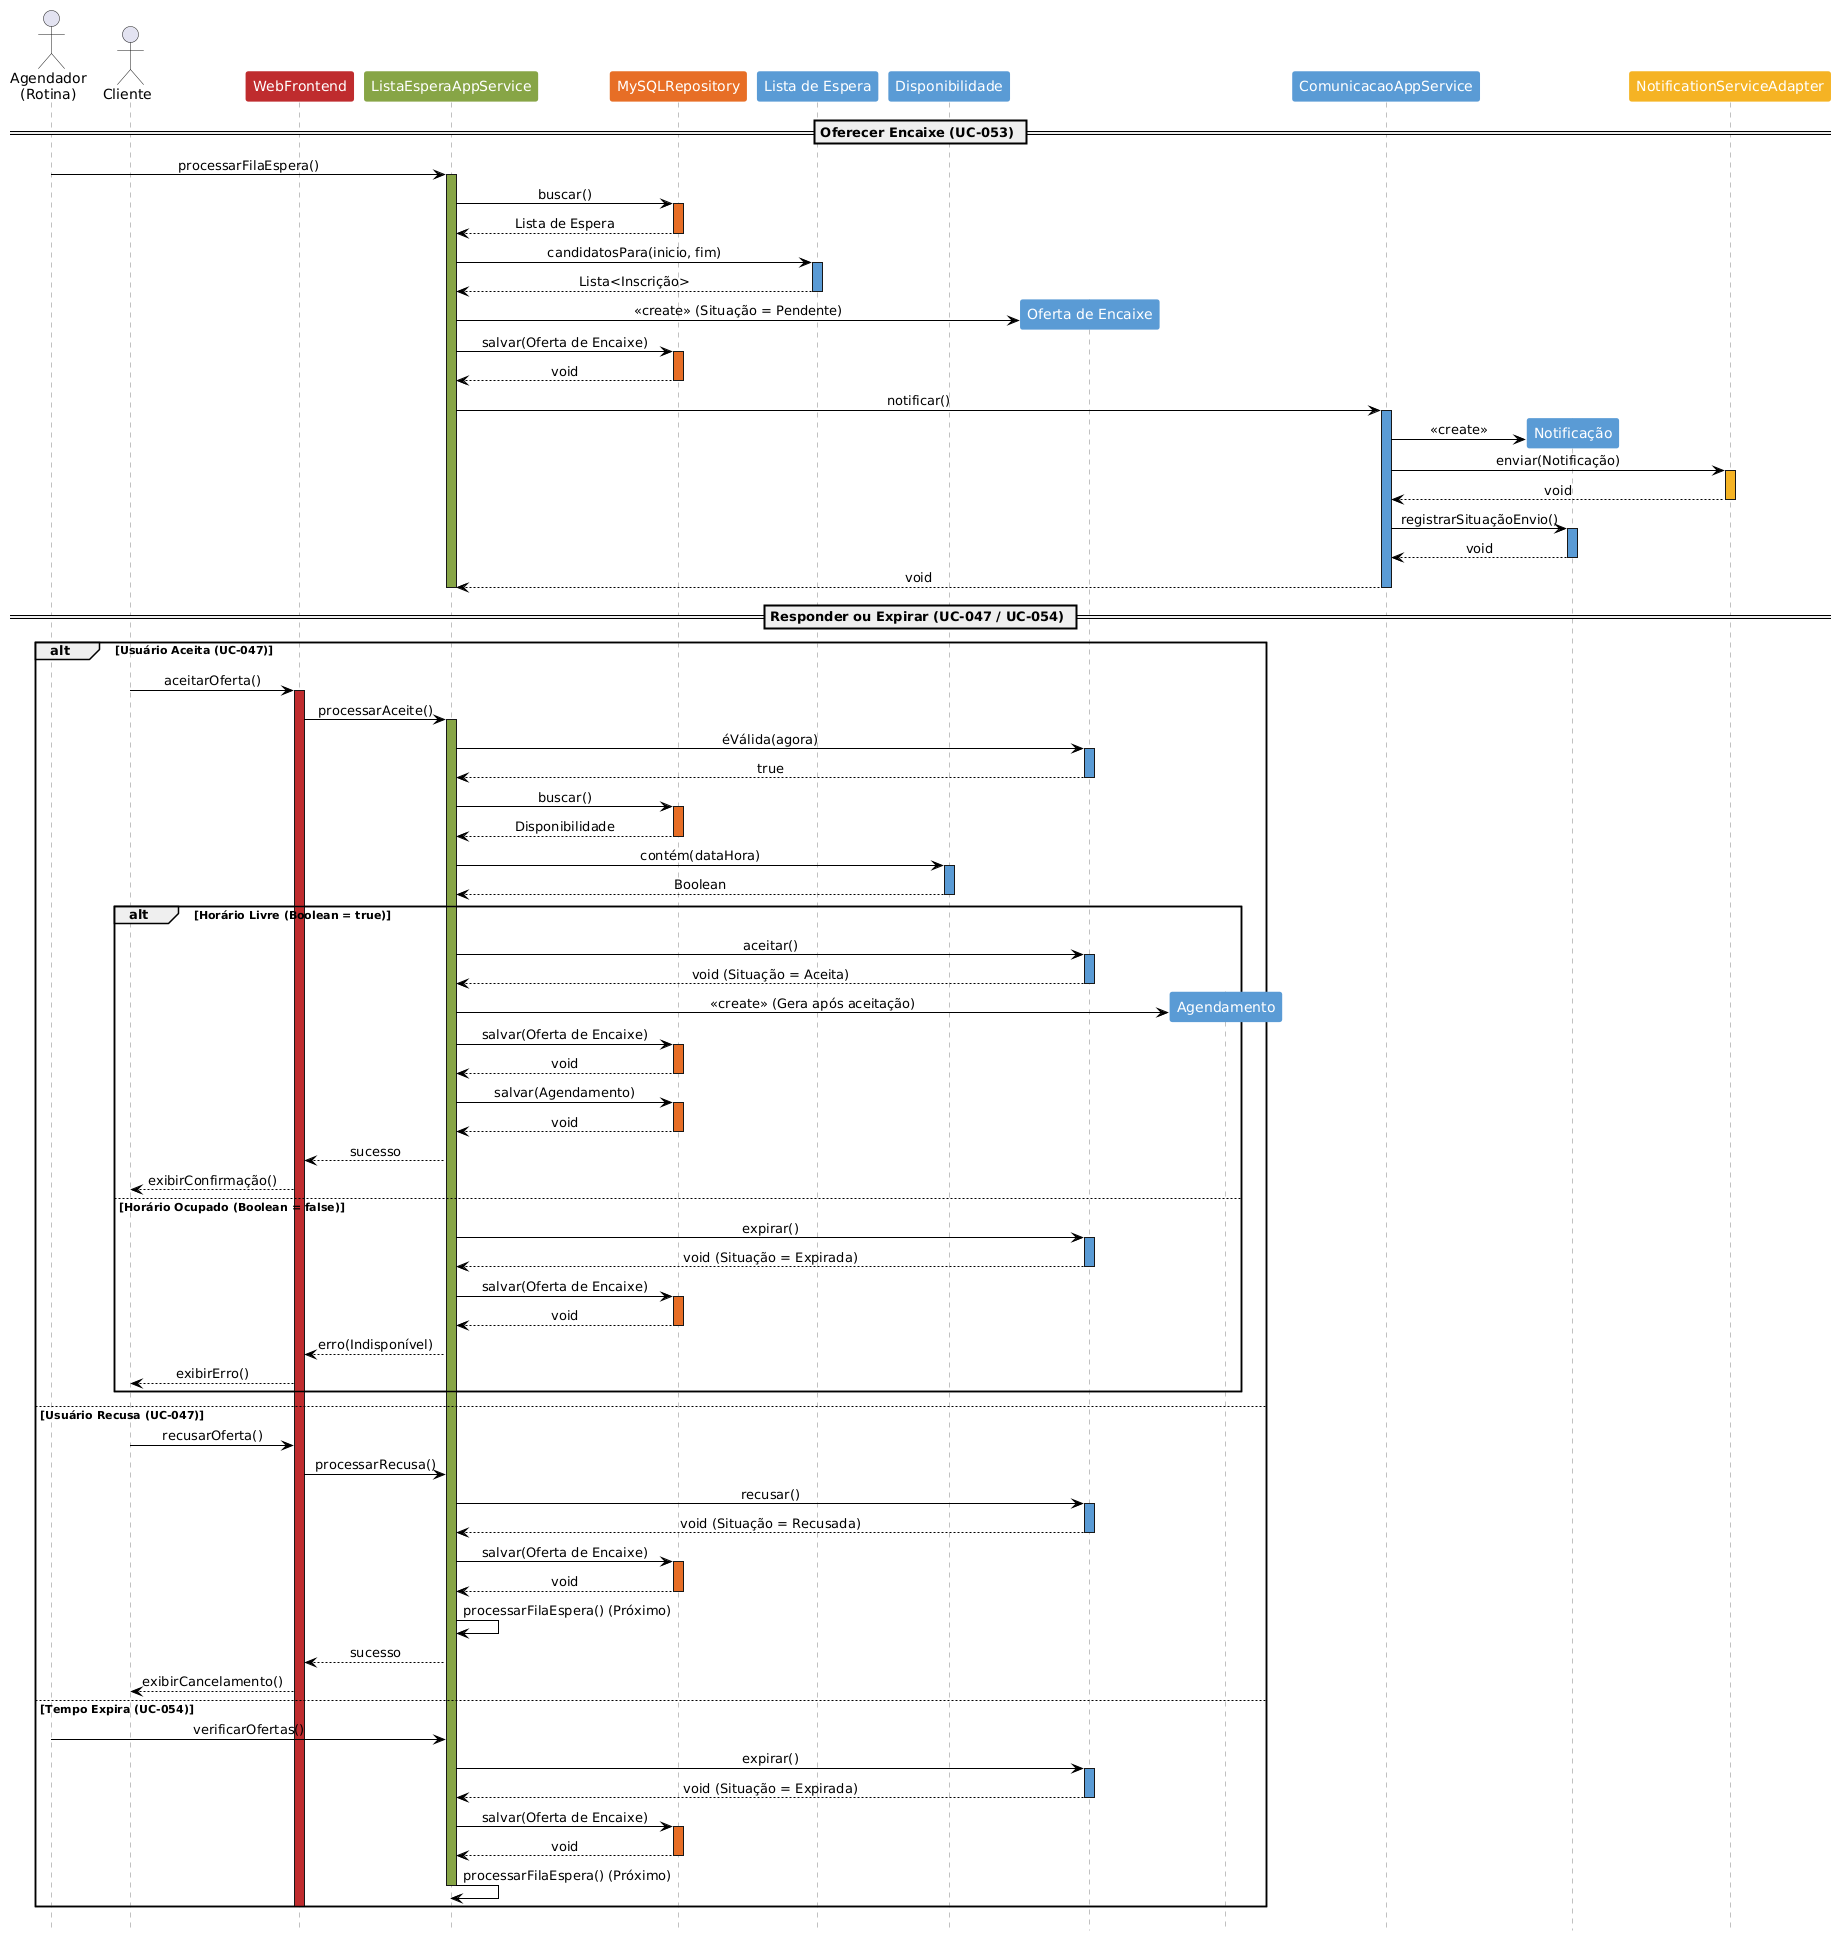

The diagram above was rendered by PlantUML. Its source (embedded in the PNG):
@startuml
hide footbox
skinparam sequence {
    ArrowColor Black
    LifeLineBorderColor Gray
    MessageAlign center
}
skinparam participant {
    BorderColor transparent
    FontColor White
    Padding 20
}

actor "Agendador\n(Rotina)" as Cron
actor "Cliente" as User

participant "WebFrontend" as Tela #BE2C2E
participant "ListaEsperaAppService" as Control #87A446
participant "MySQLRepository" as Repo #E76F26
participant "Lista de Espera" as Fila #5B9BD5
participant "Disponibilidade" as Disp #5B9BD5
participant "Oferta de Encaixe" as Oferta #5B9BD5
participant "Agendamento" as Agend #5B9BD5
participant "ComunicacaoAppService" as ComService #5B9BD5
participant "Notificação" as Notif #5B9BD5
participant "NotificationServiceAdapter" as NotifAdapter #F4B324

== Oferecer Encaixe (UC-053) ==

Cron -> Control: processarFilaEspera()
activate Control #87A446

Control -> Repo: buscar()
activate Repo #E76F26
Repo --> Control: Lista de Espera
deactivate Repo

Control -> Fila: candidatosPara(inicio, fim)
activate Fila #5B9BD5
Fila --> Control: Lista<Inscrição>
deactivate Fila

Control -> Oferta **: <<create>> (Situação = Pendente)
Control -> Repo: salvar(Oferta de Encaixe)
activate Repo #E76F26
Repo --> Control: void
deactivate Repo

Control -> ComService: notificar()
activate ComService #5B9BD5

ComService -> Notif **: <<create>>
ComService -> NotifAdapter: enviar(Notificação)
activate NotifAdapter #F4B324
NotifAdapter --> ComService: void
deactivate NotifAdapter

ComService -> Notif: registrarSituaçãoEnvio()
activate Notif #5B9BD5
Notif --> ComService: void
deactivate Notif

ComService --> Control: void
deactivate ComService

deactivate Control

== Responder ou Expirar (UC-047 / UC-054) ==

alt Usuário Aceita (UC-047)
    User -> Tela: aceitarOferta()
    activate Tela #BE2C2E
    Tela -> Control: processarAceite()
    activate Control #87A446
    
    Control -> Oferta: éVálida(agora)
    activate Oferta #5B9BD5
    Oferta --> Control: true
    deactivate Oferta
    
    Control -> Repo: buscar()
    activate Repo #E76F26
    Repo --> Control: Disponibilidade
    deactivate Repo
    
    Control -> Disp: contém(dataHora)
    activate Disp #5B9BD5
    Disp --> Control: Boolean
    deactivate Disp
    
    alt Horário Livre (Boolean = true)
        Control -> Oferta: aceitar()
        activate Oferta #5B9BD5
        Oferta --> Control: void (Situação = Aceita)
        deactivate Oferta
        
        Control -> Agend **: <<create>> (Gera após aceitação)
        
        Control -> Repo: salvar(Oferta de Encaixe)
        activate Repo #E76F26
        Repo --> Control: void
        deactivate Repo
        
        Control -> Repo: salvar(Agendamento)
        activate Repo #E76F26
        Repo --> Control: void
        deactivate Repo
        
        Control --> Tela: sucesso
        Tela --> User: exibirConfirmação()
    else Horário Ocupado (Boolean = false)
        Control -> Oferta: expirar()
        activate Oferta #5B9BD5
        Oferta --> Control: void (Situação = Expirada)
        deactivate Oferta
        
        Control -> Repo: salvar(Oferta de Encaixe)
        activate Repo #E76F26
        Repo --> Control: void
        deactivate Repo
        
        Control --> Tela: erro(Indisponível)
        Tela --> User: exibirErro()
    end
    
else Usuário Recusa (UC-047)
    User -> Tela: recusarOferta()
    Tela -> Control: processarRecusa()
    
    Control -> Oferta: recusar()
    activate Oferta #5B9BD5
    Oferta --> Control: void (Situação = Recusada)
    deactivate Oferta
    
    Control -> Repo: salvar(Oferta de Encaixe)
    activate Repo #E76F26
    Repo --> Control: void
    deactivate Repo
    
    Control -> Control: processarFilaEspera() (Próximo)
    
    Control --> Tela: sucesso
    Tela --> User: exibirCancelamento()
    
else Tempo Expira (UC-054)
    Cron -> Control: verificarOfertas()
    
    Control -> Oferta: expirar()
    activate Oferta #5B9BD5
    Oferta --> Control: void (Situação = Expirada)
    deactivate Oferta
    
    Control -> Repo: salvar(Oferta de Encaixe)
    activate Repo #E76F26
    Repo --> Control: void
    deactivate Repo
    
    Control -> Control: processarFilaEspera() (Próximo)
    
    deactivate Control
    deactivate Tela
end
@enduml